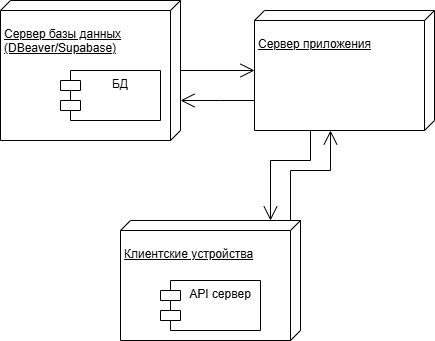

The diagram above was exported from draw.io. Its source (the exported page's mxGraphModel, read from the mxfile embedded in the PNG):
<mxGraphModel dx="502" dy="700" grid="1" gridSize="10" guides="1" tooltips="1" connect="1" arrows="1" fold="1" page="1" pageScale="1" pageWidth="827" pageHeight="1169" math="0" shadow="0">
  <root>
    <mxCell id="0" />
    <mxCell id="1" parent="0" />
    <mxCell id="NlzuDNZw_1ZwSuoVL3XZ-1" value="&lt;p data-pm-slice=&quot;1 1 [&amp;quot;list&amp;quot;,{&amp;quot;spread&amp;quot;:false,&amp;quot;start&amp;quot;:2861,&amp;quot;end&amp;quot;:3035},&amp;quot;regular_list_item&amp;quot;,{&amp;quot;start&amp;quot;:2861,&amp;quot;end&amp;quot;:2900}]&quot;&gt;Сервер базы данных (DBeaver/Supabase)&lt;/p&gt;" style="verticalAlign=top;align=left;spacingTop=8;spacingLeft=2;spacingRight=12;shape=cube;size=10;direction=south;fontStyle=4;html=1;whiteSpace=wrap;" vertex="1" parent="1">
      <mxGeometry x="70" y="280" width="180" height="140" as="geometry" />
    </mxCell>
    <mxCell id="NlzuDNZw_1ZwSuoVL3XZ-2" value="&lt;p data-pm-slice=&quot;1 1 [&amp;quot;list&amp;quot;,{&amp;quot;spread&amp;quot;:false,&amp;quot;start&amp;quot;:2861,&amp;quot;end&amp;quot;:3035},&amp;quot;regular_list_item&amp;quot;,{&amp;quot;start&amp;quot;:2861,&amp;quot;end&amp;quot;:2900}]&quot;&gt;Сервер приложения&lt;/p&gt;" style="verticalAlign=top;align=left;spacingTop=8;spacingLeft=2;spacingRight=12;shape=cube;size=10;direction=south;fontStyle=4;html=1;whiteSpace=wrap;" vertex="1" parent="1">
      <mxGeometry x="324" y="290" width="180" height="120" as="geometry" />
    </mxCell>
    <mxCell id="NlzuDNZw_1ZwSuoVL3XZ-3" value="&lt;p data-pm-slice=&quot;1 1 [&amp;quot;list&amp;quot;,{&amp;quot;spread&amp;quot;:false,&amp;quot;start&amp;quot;:2861,&amp;quot;end&amp;quot;:3035},&amp;quot;regular_list_item&amp;quot;,{&amp;quot;start&amp;quot;:2952,&amp;quot;end&amp;quot;:3035}]&quot;&gt;Клиентские устройства&lt;/p&gt;" style="verticalAlign=top;align=left;spacingTop=8;spacingLeft=2;spacingRight=12;shape=cube;size=10;direction=south;fontStyle=4;html=1;whiteSpace=wrap;" vertex="1" parent="1">
      <mxGeometry x="190" y="500" width="180" height="120" as="geometry" />
    </mxCell>
    <mxCell id="NlzuDNZw_1ZwSuoVL3XZ-4" value="API сервер" style="shape=module;align=left;spacingLeft=20;align=center;verticalAlign=top;whiteSpace=wrap;html=1;" vertex="1" parent="1">
      <mxGeometry x="230" y="560" width="100" height="50" as="geometry" />
    </mxCell>
    <mxCell id="NlzuDNZw_1ZwSuoVL3XZ-5" value="БД" style="shape=module;align=left;spacingLeft=20;align=center;verticalAlign=top;whiteSpace=wrap;html=1;" vertex="1" parent="1">
      <mxGeometry x="130" y="350" width="100" height="50" as="geometry" />
    </mxCell>
    <mxCell id="NlzuDNZw_1ZwSuoVL3XZ-6" value="" style="endArrow=open;endFill=1;endSize=12;html=1;rounded=0;fontSize=12;curved=1;" edge="1" parent="1" source="NlzuDNZw_1ZwSuoVL3XZ-1" target="NlzuDNZw_1ZwSuoVL3XZ-2">
      <mxGeometry width="160" relative="1" as="geometry">
        <mxPoint x="210" y="460" as="sourcePoint" />
        <mxPoint x="370" y="460" as="targetPoint" />
      </mxGeometry>
    </mxCell>
    <mxCell id="NlzuDNZw_1ZwSuoVL3XZ-7" value="" style="endArrow=open;endFill=1;endSize=12;html=1;rounded=0;fontSize=12;edgeStyle=orthogonalEdgeStyle;" edge="1" parent="1" source="NlzuDNZw_1ZwSuoVL3XZ-2" target="NlzuDNZw_1ZwSuoVL3XZ-1">
      <mxGeometry width="160" relative="1" as="geometry">
        <mxPoint x="240" y="460" as="sourcePoint" />
        <mxPoint x="314" y="462" as="targetPoint" />
        <Array as="points">
          <mxPoint x="290" y="380" />
          <mxPoint x="290" y="380" />
        </Array>
      </mxGeometry>
    </mxCell>
    <mxCell id="NlzuDNZw_1ZwSuoVL3XZ-9" value="" style="endArrow=open;endFill=1;endSize=12;html=1;rounded=0;fontSize=12;edgeStyle=orthogonalEdgeStyle;" edge="1" parent="1" source="NlzuDNZw_1ZwSuoVL3XZ-3" target="NlzuDNZw_1ZwSuoVL3XZ-2">
      <mxGeometry width="160" relative="1" as="geometry">
        <mxPoint x="250" y="490" as="sourcePoint" />
        <mxPoint x="250" y="450" as="targetPoint" />
        <Array as="points">
          <mxPoint x="360" y="450" />
          <mxPoint x="400" y="450" />
        </Array>
      </mxGeometry>
    </mxCell>
    <mxCell id="NlzuDNZw_1ZwSuoVL3XZ-10" value="" style="endArrow=open;endFill=1;endSize=12;html=1;rounded=0;fontSize=12;edgeStyle=orthogonalEdgeStyle;" edge="1" parent="1" source="NlzuDNZw_1ZwSuoVL3XZ-2" target="NlzuDNZw_1ZwSuoVL3XZ-3">
      <mxGeometry width="160" relative="1" as="geometry">
        <mxPoint x="370" y="510" as="sourcePoint" />
        <mxPoint x="424" y="420" as="targetPoint" />
        <Array as="points">
          <mxPoint x="380" y="440" />
          <mxPoint x="340" y="440" />
        </Array>
      </mxGeometry>
    </mxCell>
  </root>
</mxGraphModel>